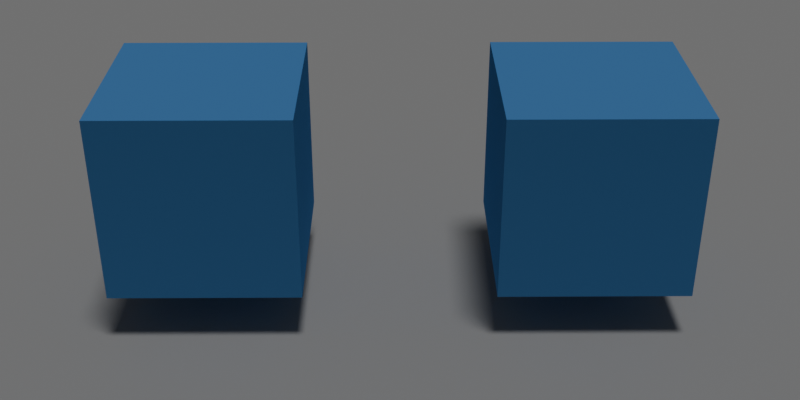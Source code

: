 # Source: motion_blur.blend  (saved by Blender 4.5.90; exported with 4.5.12 LTS)
import bpy
from mathutils import Matrix  # noqa: F401  (used for matrix-valued properties, if any)

bpy.ops.wm.read_factory_settings(use_empty=True)
scene = bpy.context.scene
scene.name = 'Scene'

# ---- collections
col_collection = bpy.data.collections.new('Collection'); scene.collection.children.link(col_collection)

# ---- materials (node trees are filled in below, after node groups)
mat_material_001 = bpy.data.materials.new('Material.001')
mat_material_002 = bpy.data.materials.new('Material.002')
mat_material_005 = bpy.data.materials.new('Material.005')
mat_material_006 = bpy.data.materials.new('Material.006')

# ---- material node trees
mat_material_001.use_nodes = True; mat_material_001.node_tree.nodes.clear()
_N = mat_material_001.node_tree.nodes; _L = mat_material_001.node_tree.links
n0 = _N.new('ShaderNodeBsdfPrincipled'); n0.name = 'Principled BSDF'; n0.location = (-200, 100)
n0.inputs[0].default_value = (0.4451, 0.4451, 0.4451, 1.0)
n0.inputs[2].default_value = 1.0
n1 = _N.new('ShaderNodeOutputMaterial'); n1.name = 'Material Output'; n1.location = (200, 100)
_L.new(n0.outputs[0], n1.inputs[0])
n1.is_active_output = True
mat_material_002.use_nodes = True; mat_material_002.node_tree.nodes.clear()
_N = mat_material_002.node_tree.nodes; _L = mat_material_002.node_tree.links
n0 = _N.new('ShaderNodeOutputMaterial'); n0.name = 'Material Output'; n0.location = (200, 100)
n1 = _N.new('ShaderNodeBsdfDiffuse'); n1.name = 'Diffuse BSDF'; n1.location = (-197, 83)
n1.inputs[0].default_value = (0.1086, 0.329, 0.7379, 1.0)
_L.new(n1.outputs[0], n0.inputs[0])
n0.is_active_output = True
mat_material_005.use_nodes = True; mat_material_005.node_tree.nodes.clear()
_N = mat_material_005.node_tree.nodes; _L = mat_material_005.node_tree.links
n0 = _N.new('ShaderNodeOutputMaterial'); n0.name = 'Material Output'; n0.location = (200, 100)
n1 = _N.new('ShaderNodeBsdfDiffuse'); n1.name = 'Diffuse BSDF'; n1.location = (-197, 83)
n1.inputs[0].default_value = (0.1086, 0.329, 0.7379, 1.0)
_L.new(n1.outputs[0], n0.inputs[0])
n0.is_active_output = True
mat_material_006.use_nodes = True; mat_material_006.node_tree.nodes.clear()
_N = mat_material_006.node_tree.nodes; _L = mat_material_006.node_tree.links
n0 = _N.new('ShaderNodeOutputMaterial'); n0.name = 'Material Output'; n0.location = (200, 100)
n1 = _N.new('ShaderNodeBsdfDiffuse'); n1.name = 'Diffuse BSDF'; n1.location = (-197, 83)
n1.inputs[0].default_value = (0.1086, 0.329, 0.7379, 1.0)
_L.new(n1.outputs[0], n0.inputs[0])
n0.is_active_output = True

# ---- world
world_world = bpy.data.worlds.new('World'); scene.world = world_world
world_world.use_nodes = True; world_world.node_tree.nodes.clear()
_N = world_world.node_tree.nodes; _L = world_world.node_tree.links
n0 = _N.new('ShaderNodeOutputWorld'); n0.name = 'World Output'; n0.location = (200, 100)
n1 = _N.new('ShaderNodeBackground'); n1.name = 'Background'; n1.location = (-200, 100)
n1.inputs[0].default_value = (0.05088, 0.05088, 0.05088, 1.0)
_L.new(n1.outputs[0], n0.inputs[0])
n0.is_active_output = True
world_world.color = (0.05088, 0.05088, 0.05088)
world_world.sun_shadow_jitter_overblur = 0.0

# ---- cameras
cam_camera = bpy.data.cameras.new('Camera')
cam_camera.clip_end = 100.0
cam_camera.ortho_scale = 7.314

# ---- lights
light_light = bpy.data.lights.new('Light', 'SUN')
light_light.angle = 0.1993
light_light.energy = 1.0
light_light.shadow_soft_size = 0.1
light_light.shadow_cascade_max_distance = 1000.0

# ---- meshes
me_plane_001 = bpy.data.meshes.new('Plane.001')
me_plane_001.from_pydata([(-1.0, -1.0, 0.0), (1.0, -1.0, 0.0), (-1.0, 1.0, 0.0), (1.0, 1.0, 0.0)], [], [(0, 1, 3, 2)])
_uv = me_plane_001.uv_layers.new(name='UVMap')
_uv.uv.foreach_set('vector', [0.0, 0.0, 1.0, 0.0, 1.0, 1.0, 0.0, 1.0])
me_plane_001.materials.append(mat_material_001)
me_plane_001.update()
me_icosphere = bpy.data.meshes.new('Icosphere')
me_icosphere.from_pydata([(-1.0, -1.0, -0.5), (-1.0, -1.0, 1.5), (-1.0, 1.0, -0.5), (-1.0, 1.0, 1.5), (1.0, -1.0, -0.5), (1.0, -1.0, 1.5), (1.0, 1.0, -0.5), (1.0, 1.0, 1.5)], [], [(0, 1, 3, 2), (2, 3, 7, 6), (6, 7, 5, 4), (4, 5, 1, 0), (2, 6, 4, 0), (7, 3, 1, 5)])
_uv = me_icosphere.uv_layers.new(name='UVMap')
_uv.uv.foreach_set('vector', [0.375, 0.0, 0.625, 0.0, 0.625, 0.25, 0.375, 0.25, 0.375, 0.25, 0.625, 0.25, 0.625, 0.5, 0.375, 0.5, 0.375, 0.5, 0.625, 0.5, 0.625, 0.75, 0.375, 0.75, 0.375, 0.75, 0.625, 0.75, 0.625, 1.0, 0.375, 1.0, 0.125, 0.5, 0.375, 0.5, 0.375, 0.75, 0.125, 0.75, 0.625, 0.5, 0.875, 0.5, 0.875, 0.75, 0.625, 0.75])
me_icosphere.materials.append(mat_material_002)
me_icosphere.update()
me_icosphere_003 = bpy.data.meshes.new('Icosphere.003')
me_icosphere_003.from_pydata([(-1.0, -1.0, -0.5), (-1.0, -1.0, 1.5), (-1.0, 1.0, -0.5), (-1.0, 1.0, 1.5), (1.0, -1.0, -0.5), (1.0, -1.0, 1.5), (1.0, 1.0, -0.5), (1.0, 1.0, 1.5)], [], [(0, 1, 3, 2), (2, 3, 7, 6), (6, 7, 5, 4), (4, 5, 1, 0), (2, 6, 4, 0), (7, 3, 1, 5)])
_uv = me_icosphere_003.uv_layers.new(name='UVMap')
_uv.uv.foreach_set('vector', [0.375, 0.0, 0.625, 0.0, 0.625, 0.25, 0.375, 0.25, 0.375, 0.25, 0.625, 0.25, 0.625, 0.5, 0.375, 0.5, 0.375, 0.5, 0.625, 0.5, 0.625, 0.75, 0.375, 0.75, 0.375, 0.75, 0.625, 0.75, 0.625, 1.0, 0.375, 1.0, 0.125, 0.5, 0.375, 0.5, 0.375, 0.75, 0.125, 0.75, 0.625, 0.5, 0.875, 0.5, 0.875, 0.75, 0.625, 0.75])
me_icosphere_003.materials.append(mat_material_005)
me_icosphere_003.update()
me_icosphere_004 = bpy.data.meshes.new('Icosphere.004')
me_icosphere_004.from_pydata([(-1.0, -1.0, -0.5), (-1.0, -1.0, 1.5), (-1.0, 1.0, -0.5), (-1.0, 1.0, 1.5), (1.0, -1.0, -0.5), (1.0, -1.0, 1.5), (1.0, 1.0, -0.5), (1.0, 1.0, 1.5)], [], [(0, 1, 3, 2), (2, 3, 7, 6), (6, 7, 5, 4), (4, 5, 1, 0), (2, 6, 4, 0), (7, 3, 1, 5)])
_uv = me_icosphere_004.uv_layers.new(name='UVMap')
_uv.uv.foreach_set('vector', [0.375, 0.0, 0.625, 0.0, 0.625, 0.25, 0.375, 0.25, 0.375, 0.25, 0.625, 0.25, 0.625, 0.5, 0.375, 0.5, 0.375, 0.5, 0.625, 0.5, 0.625, 0.75, 0.375, 0.75, 0.375, 0.75, 0.625, 0.75, 0.625, 1.0, 0.375, 1.0, 0.125, 0.5, 0.375, 0.5, 0.375, 0.75, 0.125, 0.75, 0.625, 0.5, 0.875, 0.5, 0.875, 0.75, 0.625, 0.75])
me_icosphere_004.materials.append(mat_material_006)
me_icosphere_004.update()

# ---- objects
ob_light = bpy.data.objects.new('Light', light_light)
ob_camera = bpy.data.objects.new('Camera', cam_camera)
ob_plane = bpy.data.objects.new('Plane', me_plane_001)
ob_icosphere = bpy.data.objects.new('Icosphere', me_icosphere)
ob_icosphere_002 = bpy.data.objects.new('Icosphere.002', me_icosphere_003)
ob_icosphere_003 = bpy.data.objects.new('Icosphere.003', me_icosphere_004)

# ---- transforms, parenting, visibility, modifiers, constraints
ob_light.location = (-1.924, 3.005, 13.9)
ob_light.rotation_euler = (0.1702, 0.01107, 2.022)
ob_light.lock_rotations_4d = False
ob_light.empty_display_type = 'ARROWS'
ob_light.color = (0.0, 0.0, 0.0, 0.0)
ob_light.lineart.crease_threshold = 0.0
ob_camera.location = (10.45, -0.5637, 6.925)
ob_camera.rotation_euler = (1.061, 7.725e-07, 1.564)
ob_camera.lock_rotations_4d = False
ob_camera.empty_display_type = 'ARROWS'
ob_camera.color = (0.0, 0.0, 0.0, 0.0)
ob_camera.display_type = 'WIRE'
ob_camera.lineart.crease_threshold = 0.0
ob_plane.location = (0.0, 0.0, 0.0)
ob_plane.scale = (10.0, 10.0, 10.0)
ob_icosphere.location = (0.0, 2.0, 1.0)
ob_icosphere.hide_render = True
ob_icosphere_002.location = (0.0, -2.5, 1.0)
ob_icosphere_003.location = (0.0, 1.5, 1.0)

# ---- collection membership
col_collection.objects.link(ob_light)
col_collection.objects.link(ob_camera)
col_collection.objects.link(ob_plane)
col_collection.objects.link(ob_icosphere)
col_collection.objects.link(ob_icosphere_002)
col_collection.objects.link(ob_icosphere_003)

# ---- scene / render settings (as saved in the file)
scene.camera = ob_camera
scene.frame_start = 1; scene.frame_end = 250; scene.frame_set(2)
scene.render.engine = 'CYCLES'
scene.render.resolution_x = 2048
scene.render.resolution_y = 1024
scene.render.resolution_percentage = 50
scene.render.use_motion_blur = True
scene.render.motion_blur_shutter = 1.0
scene.cycles.adaptive_min_samples = 32
bpy.context.view_layer.update()
